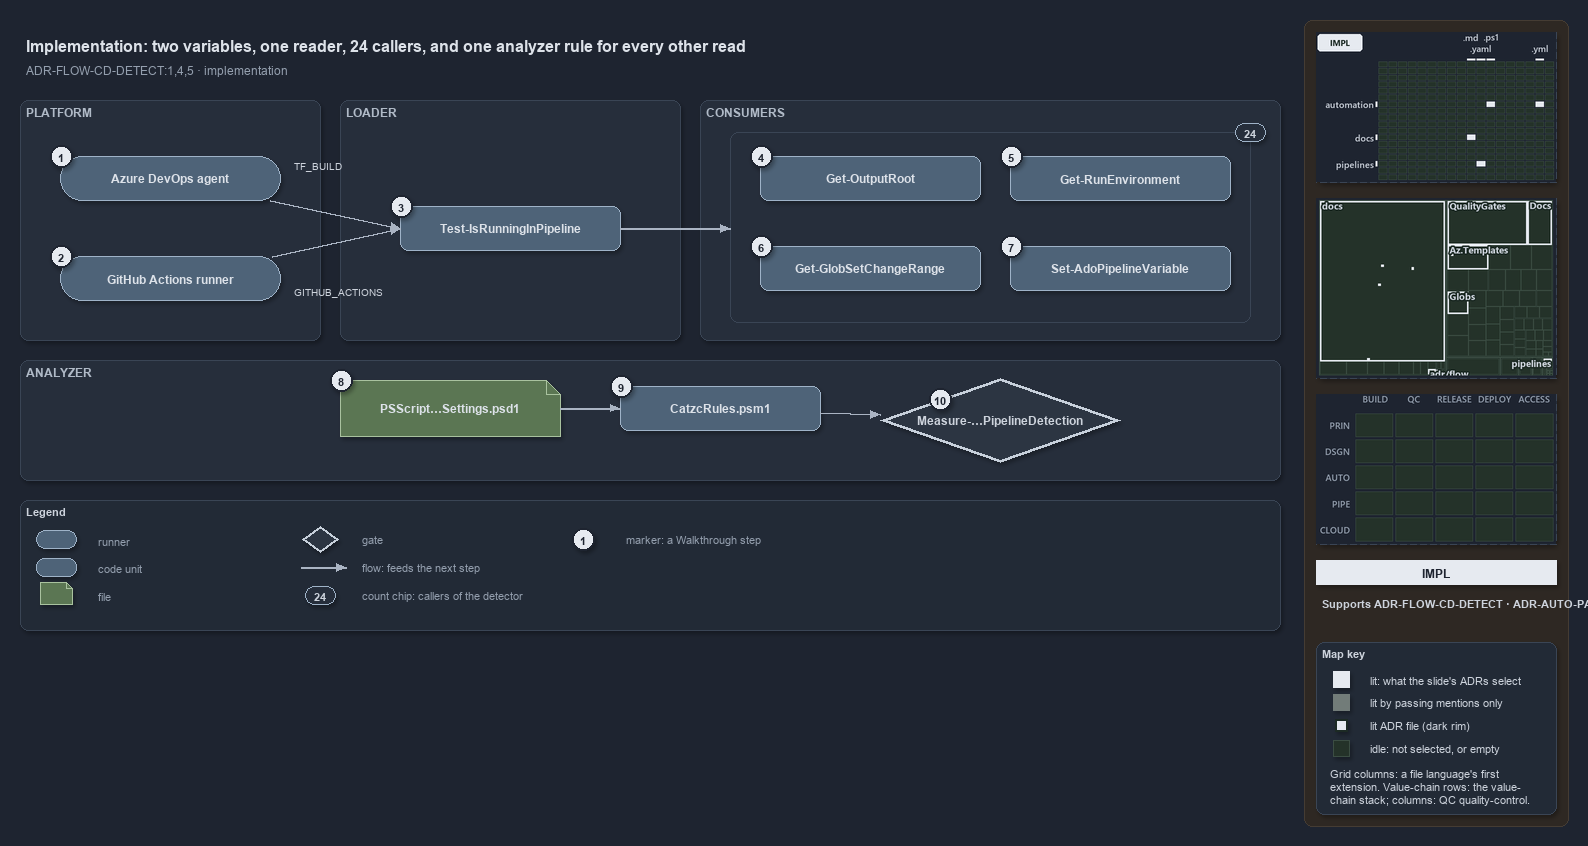

The diagram above was exported from draw.io. Its source (the exported page's mxGraphModel, read from the mxfile embedded in the PNG):
<mxGraphModel dx="1024" dy="768" grid="0" gridSize="10" guides="1" tooltips="1" connect="1" arrows="1" fold="1" page="1" pageScale="1" pageWidth="1572" pageHeight="640" background="#1E2430" math="0" shadow="1">
  <root>
    <mxCell id="0" />
    <mxCell id="1" parent="0" />
    <mxCell id="sidebar-bg" value="" style="rounded=1;arcSize=2;html=1;fillColor=#2E2823;strokeColor=#453C33;shadow=0;" vertex="1" parent="1">
      <mxGeometry x="1304" y="4" width="264" height="806" as="geometry" />
    </mxCell>
    <mxCell id="title" value="Implementation: two variables, one reader, 24 callers, and one analyzer rule for every other read" style="text;html=1;align=left;verticalAlign=middle;fontSize=16;fontStyle=1;fontColor=#DDE2E9;" vertex="1" parent="1">
      <mxGeometry x="20" y="14" width="1260" height="30" as="geometry" />
    </mxCell>
    <mxCell id="subtitle" value="ADR-FLOW-CD-DETECT:1,4,5 &amp;#183; implementation" style="text;html=1;align=left;verticalAlign=middle;fontSize=12;fontColor=#949FAE;" vertex="1" parent="1">
      <mxGeometry x="20" y="44" width="1240" height="20" as="geometry" />
    </mxCell>
    <mxCell id="band-platform" value="PLATFORM" style="rounded=1;html=1;arcSize=3;fillColor=#262E3B;strokeColor=#3A4555;verticalAlign=top;align=left;spacingLeft=8;fontStyle=1;fontSize=12;fontColor=#B0BAC7;" vertex="1" parent="1">
      <mxGeometry x="20" y="84" width="300" height="240" as="geometry" />
    </mxCell>
    <mxCell id="band-loader" value="LOADER" style="rounded=1;html=1;arcSize=3;fillColor=#262E3B;strokeColor=#3A4555;verticalAlign=top;align=left;spacingLeft=8;fontStyle=1;fontSize=12;fontColor=#B0BAC7;" vertex="1" parent="1">
      <mxGeometry x="340" y="84" width="340" height="240" as="geometry" />
    </mxCell>
    <mxCell id="band-consumers" value="CONSUMERS" style="rounded=1;html=1;arcSize=3;fillColor=#262E3B;strokeColor=#3A4555;verticalAlign=top;align=left;spacingLeft=8;fontStyle=1;fontSize=12;fontColor=#B0BAC7;" vertex="1" parent="1">
      <mxGeometry x="700" y="84" width="580" height="240" as="geometry" />
    </mxCell>
    <mxCell id="band-analyzer" value="ANALYZER" style="rounded=1;html=1;arcSize=3;fillColor=#262E3B;strokeColor=#3A4555;verticalAlign=top;align=left;spacingLeft=8;fontStyle=1;fontSize=12;fontColor=#B0BAC7;" vertex="1" parent="1">
      <mxGeometry x="20" y="344" width="1260" height="120" as="geometry" />
    </mxCell>
    <mxCell id="g-ado" value="&lt;b&gt;Azure DevOps agent&lt;/b&gt;" style="rounded=1;arcSize=50;whiteSpace=wrap;html=1;fillColor=#4E6378;strokeColor=#9FB3C8;fontColor=#DDE2E9;fontSize=12;" vertex="1" parent="1">
      <mxGeometry x="60" y="140" width="220" height="44" as="geometry" />
    </mxCell>
    <mxCell id="mark-1" value="1" style="ellipse;html=1;fillColor=#E6EAF0;strokeColor=#1E2430;strokeWidth=2;fontColor=#1E2430;fontStyle=1;fontSize=11;" vertex="1" parent="1">
      <mxGeometry x="50" y="129" width="22" height="22" as="geometry" />
    </mxCell>
    <mxCell id="g-gh" value="&lt;b&gt;GitHub Actions runner&lt;/b&gt;" style="rounded=1;arcSize=50;whiteSpace=wrap;html=1;fillColor=#4E6378;strokeColor=#9FB3C8;fontColor=#DDE2E9;fontSize=12;" vertex="1" parent="1">
      <mxGeometry x="60" y="240" width="220" height="44" as="geometry" />
    </mxCell>
    <mxCell id="mark-2" value="2" style="ellipse;html=1;fillColor=#E6EAF0;strokeColor=#1E2430;strokeWidth=2;fontColor=#1E2430;fontStyle=1;fontSize=11;" vertex="1" parent="1">
      <mxGeometry x="50" y="229" width="22" height="22" as="geometry" />
    </mxCell>
    <mxCell id="g-detect" value="&lt;b&gt;Test-IsRunningInPipeline&lt;/b&gt;" style="rounded=1;whiteSpace=wrap;html=1;arcSize=20;fillColor=#4E6378;strokeColor=#9FB3C8;fontColor=#DDE2E9;fontSize=12;" vertex="1" parent="1">
      <mxGeometry x="400" y="190" width="220" height="44" as="geometry" />
    </mxCell>
    <mxCell id="mark-3" value="3" style="ellipse;html=1;fillColor=#E6EAF0;strokeColor=#1E2430;strokeWidth=2;fontColor=#1E2430;fontStyle=1;fontSize=11;" vertex="1" parent="1">
      <mxGeometry x="390" y="179" width="22" height="22" as="geometry" />
    </mxCell>
    <mxCell id="frame-consumers" value="" style="rounded=1;html=1;arcSize=6;fillColor=none;strokeColor=#3A4555;" vertex="1" parent="1">
      <mxGeometry x="730" y="116" width="520" height="190" as="geometry" />
    </mxCell>
    <mxCell id="g-outputroot" value="&lt;b&gt;Get-OutputRoot&lt;/b&gt;" style="rounded=1;whiteSpace=wrap;html=1;arcSize=20;fillColor=#4E6378;strokeColor=#9FB3C8;fontColor=#DDE2E9;fontSize=12;" vertex="1" parent="1">
      <mxGeometry x="760" y="140" width="220" height="44" as="geometry" />
    </mxCell>
    <mxCell id="mark-4" value="4" style="ellipse;html=1;fillColor=#E6EAF0;strokeColor=#1E2430;strokeWidth=2;fontColor=#1E2430;fontStyle=1;fontSize=11;" vertex="1" parent="1">
      <mxGeometry x="750" y="129" width="22" height="22" as="geometry" />
    </mxCell>
    <mxCell id="g-runenv" value="&lt;b&gt;Get-RunEnvironment&lt;/b&gt;" style="rounded=1;whiteSpace=wrap;html=1;arcSize=20;fillColor=#4E6378;strokeColor=#9FB3C8;fontColor=#DDE2E9;fontSize=12;" vertex="1" parent="1">
      <mxGeometry x="1010" y="140" width="220" height="44" as="geometry" />
    </mxCell>
    <mxCell id="mark-5" value="5" style="ellipse;html=1;fillColor=#E6EAF0;strokeColor=#1E2430;strokeWidth=2;fontColor=#1E2430;fontStyle=1;fontSize=11;" vertex="1" parent="1">
      <mxGeometry x="1000" y="129" width="22" height="22" as="geometry" />
    </mxCell>
    <mxCell id="g-changerange" value="&lt;b&gt;Get-GlobSetChangeRange&lt;/b&gt;" style="rounded=1;whiteSpace=wrap;html=1;arcSize=20;fillColor=#4E6378;strokeColor=#9FB3C8;fontColor=#DDE2E9;fontSize=12;" vertex="1" parent="1">
      <mxGeometry x="760" y="230" width="220" height="44" as="geometry" />
    </mxCell>
    <mxCell id="mark-6" value="6" style="ellipse;html=1;fillColor=#E6EAF0;strokeColor=#1E2430;strokeWidth=2;fontColor=#1E2430;fontStyle=1;fontSize=11;" vertex="1" parent="1">
      <mxGeometry x="750" y="219" width="22" height="22" as="geometry" />
    </mxCell>
    <mxCell id="g-adovar" value="&lt;b&gt;Set-AdoPipelineVariable&lt;/b&gt;" style="rounded=1;whiteSpace=wrap;html=1;arcSize=20;fillColor=#4E6378;strokeColor=#9FB3C8;fontColor=#DDE2E9;fontSize=12;" vertex="1" parent="1">
      <mxGeometry x="1010" y="230" width="220" height="44" as="geometry" />
    </mxCell>
    <mxCell id="mark-7" value="7" style="ellipse;html=1;fillColor=#E6EAF0;strokeColor=#1E2430;strokeWidth=2;fontColor=#1E2430;fontStyle=1;fontSize=11;" vertex="1" parent="1">
      <mxGeometry x="1000" y="219" width="22" height="22" as="geometry" />
    </mxCell>
    <mxCell id="count-callers" value="24" style="rounded=1;arcSize=50;whiteSpace=wrap;html=1;fillColor=#262E3B;strokeColor=#9FB3C8;fontColor=#CDD3DC;fontStyle=1;fontSize=11;" vertex="1" parent="1">
      <mxGeometry x="1235" y="107" width="30" height="18" as="geometry" />
    </mxCell>
    <mxCell id="g-settings" value="&lt;b&gt;PSScript…Settings.psd1&lt;/b&gt;" style="shape=note;size=14;whiteSpace=wrap;html=1;fillColor=#5B7653;strokeColor=#A9C29F;fontColor=#DDE2E9;fontSize=12;" vertex="1" parent="1">
      <mxGeometry x="340" y="364" width="220" height="56" as="geometry" />
    </mxCell>
    <mxCell id="mark-8" value="8" style="ellipse;html=1;fillColor=#E6EAF0;strokeColor=#1E2430;strokeWidth=2;fontColor=#1E2430;fontStyle=1;fontSize=11;" vertex="1" parent="1">
      <mxGeometry x="330" y="353" width="22" height="22" as="geometry" />
    </mxCell>
    <mxCell id="g-rules" value="&lt;b&gt;CatzcRules.psm1&lt;/b&gt;" style="rounded=1;whiteSpace=wrap;html=1;arcSize=20;fillColor=#4E6378;strokeColor=#9FB3C8;fontColor=#DDE2E9;fontSize=12;" vertex="1" parent="1">
      <mxGeometry x="620" y="370" width="200" height="44" as="geometry" />
    </mxCell>
    <mxCell id="mark-9" value="9" style="ellipse;html=1;fillColor=#E6EAF0;strokeColor=#1E2430;strokeWidth=2;fontColor=#1E2430;fontStyle=1;fontSize=11;" vertex="1" parent="1">
      <mxGeometry x="610" y="359" width="22" height="22" as="geometry" />
    </mxCell>
    <mxCell id="g-rule" value="&lt;b&gt;Measure-…PipelineDetection&lt;/b&gt;" style="rhombus;whiteSpace=wrap;html=1;fillColor=#2C3542;strokeColor=#C7D0DB;strokeWidth=3;fontColor=#CDD3DC;fontSize=12;" vertex="1" parent="1">
      <mxGeometry x="880" y="362" width="240" height="84" as="geometry" />
    </mxCell>
    <mxCell id="mark-10" value="10" style="ellipse;html=1;fillColor=#E6EAF0;strokeColor=#1E2430;strokeWidth=2;fontColor=#1E2430;fontStyle=1;fontSize=11;" vertex="1" parent="1">
      <mxGeometry x="929" y="372" width="22" height="22" as="geometry" />
    </mxCell>
    <mxCell id="port-detect-left" value="" style="text;html=1;strokeColor=none;fillColor=none;" vertex="1" parent="1">
      <mxGeometry x="400" y="212" width="1" height="1" as="geometry" />
    </mxCell>
    <mxCell id="e-ado-detect" value="" style="edgeStyle=orthogonalEdgeStyle;rounded=1;html=1;fontSize=10;fontColor=#CDD3DC;endArrow=block;strokeColor=#AAB4C3;shadow=0;" edge="1" parent="1" source="g-ado" target="port-detect-left">
      <mxGeometry relative="1" as="geometry" />
    </mxCell>
    <mxCell id="e-gh-detect" value="" style="edgeStyle=orthogonalEdgeStyle;rounded=1;html=1;fontSize=10;fontColor=#CDD3DC;endArrow=block;strokeColor=#AAB4C3;shadow=0;" edge="1" parent="1" source="g-gh" target="port-detect-left">
      <mxGeometry relative="1" as="geometry" />
    </mxCell>
    <mxCell id="label-tf-build" value="TF_BUILD" style="text;html=1;align=left;verticalAlign=middle;fontSize=10;fontColor=#CDD3DC;" vertex="1" parent="1">
      <mxGeometry x="288" y="140" width="100" height="18" as="geometry" />
    </mxCell>
    <mxCell id="label-github-actions" value="GITHUB_ACTIONS" style="text;html=1;align=left;verticalAlign=middle;fontSize=10;fontColor=#CDD3DC;" vertex="1" parent="1">
      <mxGeometry x="288" y="266" width="110" height="18" as="geometry" />
    </mxCell>
    <mxCell id="port-frame-left" value="" style="text;html=1;strokeColor=none;fillColor=none;" vertex="1" parent="1">
      <mxGeometry x="730" y="212" width="1" height="1" as="geometry" />
    </mxCell>
    <mxCell id="e-detect-frame" value="" style="edgeStyle=orthogonalEdgeStyle;rounded=1;html=1;fontSize=10;fontColor=#CDD3DC;endArrow=block;strokeColor=#AAB4C3;shadow=0;" edge="1" parent="1" source="g-detect" target="port-frame-left">
      <mxGeometry relative="1" as="geometry" />
    </mxCell>
    <mxCell id="e-settings-rules" value="" style="edgeStyle=orthogonalEdgeStyle;rounded=1;html=1;fontSize=10;fontColor=#CDD3DC;endArrow=block;strokeColor=#AAB4C3;shadow=0;" edge="1" parent="1" source="g-settings" target="g-rules">
      <mxGeometry relative="1" as="geometry" />
    </mxCell>
    <mxCell id="e-rules-rule" value="" style="edgeStyle=orthogonalEdgeStyle;rounded=1;html=1;fontSize=10;fontColor=#CDD3DC;endArrow=block;strokeColor=#AAB4C3;shadow=0;" edge="1" parent="1" source="g-rules" target="g-rule">
      <mxGeometry relative="1" as="geometry" />
    </mxCell>
    <mxCell id="legend" value="&lt;b&gt;Legend&lt;/b&gt;" style="rounded=1;whiteSpace=wrap;html=1;arcSize=6;fillColor=#222A36;strokeColor=#3A4555;align=left;verticalAlign=top;spacing=8;fontSize=11;fontColor=#CDD3DC;" vertex="1" parent="1">
      <mxGeometry x="20" y="484" width="1260" height="130" as="geometry" />
    </mxCell>
    <mxCell id="lg-0" value="" style="rounded=1;arcSize=50;html=1;fillColor=#4E6378;strokeColor=#9FB3C8;" vertex="1" parent="1">
      <mxGeometry x="36" y="514" width="40" height="18" as="geometry" />
    </mxCell>
    <mxCell id="lg-0-t" value="runner" style="text;html=1;align=left;verticalAlign=middle;fontSize=11;fontColor=#949FAE;" vertex="1" parent="1">
      <mxGeometry x="92" y="513" width="230" height="20" as="geometry" />
    </mxCell>
    <mxCell id="lg-1" value="" style="rounded=1;html=1;arcSize=20;fillColor=#4E6378;strokeColor=#9FB3C8;" vertex="1" parent="1">
      <mxGeometry x="36" y="542" width="40" height="18" as="geometry" />
    </mxCell>
    <mxCell id="lg-1-t" value="code unit" style="text;html=1;align=left;verticalAlign=middle;fontSize=11;fontColor=#949FAE;" vertex="1" parent="1">
      <mxGeometry x="92" y="541" width="230" height="20" as="geometry" />
    </mxCell>
    <mxCell id="lg-2" value="" style="shape=note;size=6;html=1;fillColor=#5B7653;strokeColor=#A9C29F;" vertex="1" parent="1">
      <mxGeometry x="40" y="566" width="32" height="22" as="geometry" />
    </mxCell>
    <mxCell id="lg-2-t" value="file" style="text;html=1;align=left;verticalAlign=middle;fontSize=11;fontColor=#949FAE;" vertex="1" parent="1">
      <mxGeometry x="92" y="569" width="230" height="20" as="geometry" />
    </mxCell>
    <mxCell id="lg-3" value="" style="rhombus;html=1;fillColor=#2C3542;strokeColor=#C7D0DB;strokeWidth=2;fontColor=#CDD3DC;" vertex="1" parent="1">
      <mxGeometry x="302" y="510" width="36" height="26" as="geometry" />
    </mxCell>
    <mxCell id="lg-3-t" value="gate" style="text;html=1;align=left;verticalAlign=middle;fontSize=11;fontColor=#949FAE;" vertex="1" parent="1">
      <mxGeometry x="356" y="513" width="230" height="20" as="geometry" />
    </mxCell>
    <mxCell id="lg-4-a" value="" style="text;html=1;strokeColor=none;fillColor=none;" vertex="1" parent="1">
      <mxGeometry x="300" y="551" width="1" height="1" as="geometry" />
    </mxCell>
    <mxCell id="lg-4-b" value="" style="text;html=1;strokeColor=none;fillColor=none;" vertex="1" parent="1">
      <mxGeometry x="346" y="551" width="1" height="1" as="geometry" />
    </mxCell>
    <mxCell id="lg-4" value="" style="edgeStyle=orthogonalEdgeStyle;rounded=1;html=1;fontSize=10;fontColor=#CDD3DC;endArrow=block;strokeColor=#AAB4C3;shadow=0;" edge="1" parent="1" source="lg-4-a" target="lg-4-b">
      <mxGeometry relative="1" as="geometry" />
    </mxCell>
    <mxCell id="lg-4-t" value="flow: feeds the next step" style="text;html=1;align=left;verticalAlign=middle;fontSize=11;fontColor=#949FAE;" vertex="1" parent="1">
      <mxGeometry x="356" y="541" width="230" height="20" as="geometry" />
    </mxCell>
    <mxCell id="lg-5" value="24" style="rounded=1;arcSize=50;whiteSpace=wrap;html=1;fillColor=#262E3B;strokeColor=#9FB3C8;fontColor=#CDD3DC;fontStyle=1;fontSize=11;" vertex="1" parent="1">
      <mxGeometry x="305" y="570" width="30" height="18" as="geometry" />
    </mxCell>
    <mxCell id="lg-5-t" value="count chip: callers of the detector" style="text;html=1;align=left;verticalAlign=middle;fontSize=11;fontColor=#949FAE;" vertex="1" parent="1">
      <mxGeometry x="356" y="569" width="230" height="20" as="geometry" />
    </mxCell>
    <mxCell id="lg-6" value="1" style="ellipse;html=1;fillColor=#E6EAF0;strokeColor=#1E2430;strokeWidth=2;fontColor=#1E2430;fontStyle=1;fontSize=11;" vertex="1" parent="1">
      <mxGeometry x="572" y="512" width="22" height="22" as="geometry" />
    </mxCell>
    <mxCell id="lg-6-t" value="marker: a Walkthrough step" style="text;html=1;align=left;verticalAlign=middle;fontSize=11;fontColor=#949FAE;" vertex="1" parent="1">
      <mxGeometry x="620" y="513" width="230" height="20" as="geometry" />
    </mxCell>
    <mxCell id="minimap-grid" value="" style="shape=image;imageAspect=0;rounded=1;arcSize=4;whiteSpace=wrap;html=1;fillColor=#262E3B;strokeColor=#3A4555;dashed=1;fontColor=#949FAE;fontSize=11;image=data:image/png,(base64 omitted: 9612 chars);" vertex="1" parent="1">
      <mxGeometry x="1316" y="16" width="240" height="150" as="geometry" />
    </mxCell>
    <mxCell id="minimap-tree" value="" style="shape=image;imageAspect=0;rounded=1;arcSize=4;whiteSpace=wrap;html=1;fillColor=#262E3B;strokeColor=#3A4555;dashed=1;fontColor=#949FAE;fontSize=11;image=data:image/png,(base64 omitted: 19248 chars);" vertex="1" parent="1">
      <mxGeometry x="1316" y="182" width="240" height="180" as="geometry" />
    </mxCell>
    <mxCell id="minimap-chain" value="" style="shape=image;imageAspect=0;rounded=1;arcSize=4;whiteSpace=wrap;html=1;fillColor=#262E3B;strokeColor=#3A4555;dashed=1;fontColor=#949FAE;fontSize=11;image=data:image/png,(base64 omitted: 11912 chars);" vertex="1" parent="1">
      <mxGeometry x="1316" y="378" width="240" height="150" as="geometry" />
    </mxCell>
    <mxCell id="lens-badge" value="IMPL" style="rounded=0;whiteSpace=wrap;html=1;align=center;verticalAlign=middle;fontSize=12;fontStyle=1;fontColor=#1E2430;fillColor=#E6EAF0;strokeColor=none;" vertex="1" parent="1">
      <mxGeometry x="1316" y="544" width="240" height="24" as="geometry" />
    </mxCell>
    <mxCell id="supports" value="&lt;b&gt;Supports&lt;/b&gt; ADR-FLOW-CD-DETECT &amp;#183; ADR-AUTO-PARITY" style="text;html=1;whiteSpace=wrap;align=left;verticalAlign=top;fontSize=11;fontColor=#CDD3DC;" vertex="1" parent="1">
      <mxGeometry x="1316" y="576" width="240" height="38" as="geometry" />
    </mxCell>
    <mxCell id="mapkey" value="&lt;b&gt;Map key&lt;/b&gt;" style="rounded=1;arcSize=6;whiteSpace=wrap;html=1;align=left;verticalAlign=top;fontSize=11;fontColor=#CDD3DC;fillColor=#222A36;strokeColor=#3A4555;spacingLeft=8;spacingTop=2;" vertex="1" parent="1">
      <mxGeometry x="1316" y="626" width="240" height="172" as="geometry" />
    </mxCell>
    <mxCell id="mapkey-lit" value="" style="rounded=0;html=1;fillColor=#E6EAF0;strokeColor=#E6EAF0;" vertex="1" parent="1">
      <mxGeometry x="1333.0" y="655.0" width="16" height="16" as="geometry" />
    </mxCell>
    <mxCell id="mapkey-lit-text" value="lit: what the slide's ADRs select" style="text;html=1;align=left;verticalAlign=middle;fontSize=11;fontColor=#CDD3DC;" vertex="1" parent="1">
      <mxGeometry x="1364" y="653" width="184" height="20" as="geometry" />
    </mxCell>
    <mxCell id="mapkey-touched" value="" style="rounded=0;html=1;fillColor=#727C79;strokeColor=#727C79;" vertex="1" parent="1">
      <mxGeometry x="1333.0" y="678.0" width="16" height="16" as="geometry" />
    </mxCell>
    <mxCell id="mapkey-touched-text" value="lit by passing mentions only" style="text;html=1;align=left;verticalAlign=middle;fontSize=11;fontColor=#CDD3DC;" vertex="1" parent="1">
      <mxGeometry x="1364" y="676" width="184" height="20" as="geometry" />
    </mxCell>
    <mxCell id="mapkey-adr" value="" style="rounded=0;html=1;fillColor=#E6EAF0;strokeColor=#1C2A24;strokeWidth=2;" vertex="1" parent="1">
      <mxGeometry x="1335.0" y="703.0" width="12" height="12" as="geometry" />
    </mxCell>
    <mxCell id="mapkey-adr-text" value="lit ADR file (dark rim)" style="text;html=1;align=left;verticalAlign=middle;fontSize=11;fontColor=#CDD3DC;" vertex="1" parent="1">
      <mxGeometry x="1364" y="699" width="184" height="20" as="geometry" />
    </mxCell>
    <mxCell id="mapkey-idle" value="" style="rounded=0;html=1;fillColor=#243229;strokeColor=#3B4D43;" vertex="1" parent="1">
      <mxGeometry x="1333.0" y="724.0" width="16" height="16" as="geometry" />
    </mxCell>
    <mxCell id="mapkey-idle-text" value="idle: not selected, or empty" style="text;html=1;align=left;verticalAlign=middle;fontSize=11;fontColor=#CDD3DC;" vertex="1" parent="1">
      <mxGeometry x="1364" y="722" width="184" height="20" as="geometry" />
    </mxCell>
    <mxCell id="mapkey-codes" value="Grid columns: a file language's first&lt;br&gt;extension. Value-chain rows: the value-&lt;br&gt;chain stack; columns: QC quality-control." style="text;html=1;align=left;verticalAlign=top;whiteSpace=wrap;fontSize=11;fontColor=#CDD3DC;" vertex="1" parent="1">
      <mxGeometry x="1324" y="746" width="224" height="46" as="geometry" />
    </mxCell>
  </root>
</mxGraphModel>